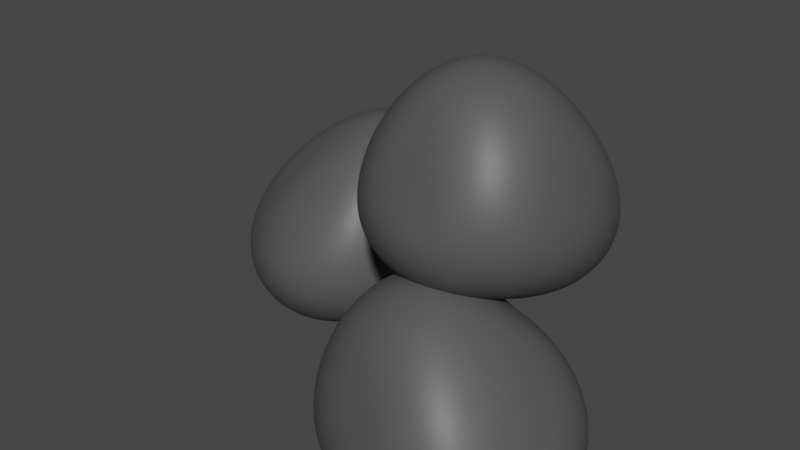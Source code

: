 # Source: asteroid_Addon_1_.blend  (saved by Blender 3.5.10; exported with 4.5.12 LTS)
import bpy
from mathutils import Matrix  # noqa: F401  (used for matrix-valued properties, if any)

bpy.ops.wm.read_factory_settings(use_empty=True)
scene = bpy.context.scene
scene.name = 'Scene'

# ---- collections
col_collection = bpy.data.collections.new('Collection'); scene.collection.children.link(col_collection)

# ---- materials (node trees are filled in below, after node groups)
mat_material_001 = bpy.data.materials.new('Material.001')
mat_material_001.use_transparent_shadow = False

# ---- node groups
ng_auto_smooth = bpy.data.node_groups.new('Auto Smooth', 'GeometryNodeTree')
_s = ng_auto_smooth.interface.new_socket(name='Geometry', in_out='OUTPUT', socket_type='NodeSocketGeometry')
_s = ng_auto_smooth.interface.new_socket(name='Geometry', in_out='INPUT', socket_type='NodeSocketGeometry')
_s = ng_auto_smooth.interface.new_socket(name='Angle', in_out='INPUT', socket_type='NodeSocketFloat')
_s.subtype = 'ANGLE'
_s.min_value = 0.0
_s.max_value = 3.142
ng_auto_smooth.is_modifier = True
_N = ng_auto_smooth.nodes; _L = ng_auto_smooth.links
n0 = _N.new('NodeGroupOutput'); n0.name = 'Group Output'; n0.location = (480, -100)
n1 = _N.new('NodeGroupInput'); n1.name = 'Group Input'; n1.location = (-420, -300)
n2 = _N.new('NodeGroupInput'); n2.name = 'Group Input.001'; n2.location = (-60, -100)
n3 = _N.new('GeometryNodeSetShadeSmooth'); n3.name = 'Set Shade Smooth'; n3.location = (120, -100)
n3.domain = 'EDGE'
n4 = _N.new('GeometryNodeSetShadeSmooth'); n4.name = 'Set Shade Smooth.001'; n4.location = (300, -100)
n5 = _N.new('GeometryNodeInputMeshEdgeAngle'); n5.name = 'Edge Angle'; n5.location = (-420, -220)
n6 = _N.new('GeometryNodeInputEdgeSmooth'); n6.name = 'Is Edge Smooth'; n6.location = (-60, -160)
n7 = _N.new('GeometryNodeInputShadeSmooth'); n7.name = 'Is Face Smooth'; n7.location = (-240, -340)
n8 = _N.new('FunctionNodeBooleanMath'); n8.name = 'Boolean Math'; n8.location = (-60, -220)
n9 = _N.new('FunctionNodeCompare'); n9.name = 'Compare'; n9.location = (-240, -180)
n9.operation = 'LESS_EQUAL'
_L.new(n5.outputs[0], n9.inputs[0])
_L.new(n4.outputs[0], n0.inputs[0])
_L.new(n1.outputs[1], n9.inputs[1])
_L.new(n9.outputs[0], n8.inputs[0])
_L.new(n7.outputs[0], n8.inputs[1])
_L.new(n2.outputs[0], n3.inputs[0])
_L.new(n6.outputs[0], n3.inputs[1])
_L.new(n3.outputs[0], n4.inputs[0])
_L.new(n8.outputs[0], n3.inputs[2])
n0.is_active_output = True

# ---- material node trees
mat_material_001.use_nodes = True; mat_material_001.node_tree.nodes.clear()
_N = mat_material_001.node_tree.nodes; _L = mat_material_001.node_tree.links
n0 = _N.new('ShaderNodeBsdfPrincipled'); n0.name = 'Principled BSDF'; n0.location = (10, 300)
n0.distribution = 'GGX'
n0.subsurface_method = 'RANDOM_WALK_SKIN'
n0.inputs[0].default_value = (0.08714, 0.0838, 0.0863, 1.0)
n0.inputs[3].default_value = 1.45
n0.inputs[27].default_value = (0.0, 0.0, 0.0, 1.0)
n0.inputs[28].default_value = 1.0
n1 = _N.new('ShaderNodeOutputMaterial'); n1.name = 'Material Output'; n1.location = (300, 300)
_L.new(n0.outputs[0], n1.inputs[0])
n1.is_active_output = True

# ---- world
world_world = bpy.data.worlds.new('World'); scene.world = world_world
world_world.use_nodes = True; world_world.node_tree.nodes.clear()
_N = world_world.node_tree.nodes; _L = world_world.node_tree.links
n0 = _N.new('ShaderNodeOutputWorld'); n0.name = 'World Output'; n0.location = (300, 300)
n1 = _N.new('ShaderNodeBackground'); n1.name = 'Background'; n1.location = (10, 300)
n1.inputs[0].default_value = (0.05088, 0.05088, 0.05088, 1.0)
_L.new(n1.outputs[0], n0.inputs[0])
n0.is_active_output = True
world_world.color = (0.05088, 0.05088, 0.05088)
world_world.use_sun_shadow = False
world_world.sun_shadow_jitter_overblur = 0.0

# ---- meshes
me_rock_003 = bpy.data.meshes.new('rock.003')
me_rock_003.from_pydata([(-0.4419, -0.1418, 1.363), (1.768, -1.794, -1.47), (1.755, 1.215, -1.641), (-1.816, 1.64, -1.722), (-1.62, -0.9369, -1.399), (-0.1279, -0.9359, -0.3754), (1.098, 0.9983, -0.1468), (-0.02728, 0.9816, 0.02408), (-0.9717, -0.07647, 0.06103), (-0.09621, -0.7352, -1.781), (-0.4054, 1.314, 4.584), (0.724, -0.09845, 1.808), (0.9942, 3.066, 1.437), (-1.441, 2.917, 0.7381), (-1.771, 0.3087, 1.831), (-0.9179, 0.7032, 2.539), (0.601, 1.617, 2.745), (-0.9762, 2.742, 2.308), (-1.557, 1.408, 2.778), (-0.6471, 2.15, 1.664), (-4.197, 4.117, 2.002), (-3.603, 1.714, -1.35), (-3.49, 5.241, -1.264), (-6.698, 4.768, -1.613), (-6.445, 1.921, -1.236), (-4.511, 2.004, 0.02757), (-4.014, 3.317, 0.1978), (-4.982, 4.412, 0.1876), (-6.208, 3.384, 0.1531), (-5.343, 3.594, -1.302)], [], [(0, 1, 6), (0, 6, 2), (0, 2, 7), (0, 7, 3), (0, 3, 8), (0, 8, 4), (0, 4, 5), (0, 5, 1), (1, 9, 2), (2, 9, 3), (3, 9, 4), (4, 9, 1), (1, 2, 6), (2, 3, 7), (3, 4, 8), (4, 1, 5), (10, 11, 16), (10, 16, 12), (10, 12, 17), (10, 17, 13), (10, 13, 18), (10, 18, 14), (10, 14, 15), (10, 15, 11), (11, 19, 12), (12, 19, 13), (13, 19, 14), (14, 19, 11), (11, 12, 16), (12, 13, 17), (13, 14, 18), (14, 11, 15), (20, 21, 26), (20, 26, 22), (20, 22, 27), (20, 27, 23), (20, 23, 28), (20, 28, 24), (20, 24, 25), (20, 25, 21), (21, 29, 22), (22, 29, 23), (23, 29, 24), (24, 29, 21), (21, 22, 26), (22, 23, 27), (23, 24, 28), (24, 21, 25)])
me_rock_003.polygons.foreach_set('use_smooth', [True] * 48)
me_rock_003.materials.append(mat_material_001)
me_rock_003.use_remesh_fix_poles = True
me_rock_003.use_remesh_preserve_attributes = False
me_rock_003.update()

# ---- objects
ob_rock_003 = bpy.data.objects.new('rock.003', me_rock_003)

# ---- transforms, parenting, visibility, modifiers, constraints
ob_rock_003.location = (5.018, 7.692, 2.369)
_m = ob_rock_003.modifiers.new('Subsurf', 'SUBSURF')
_m.levels = 3
_m.render_levels = 4
_m = ob_rock_003.modifiers.new('Subsurf.001', 'SUBSURF')
_m.levels = 3
_m.render_levels = 4
_m = ob_rock_003.modifiers.new('Displace', 'DISPLACE')
_m.mid_level = 0.0
_m.strength = 0.01
_m = ob_rock_003.modifiers.new('Displace.001', 'DISPLACE')
_m.mid_level = 0.0
_m.strength = 0.8066
_m = ob_rock_003.modifiers.new('Displace.002', 'DISPLACE')
_m.strength = 0.07587
_m = ob_rock_003.modifiers.new('Displace.003', 'DISPLACE')
_m.strength = 0.02002
_m = ob_rock_003.modifiers.new('Auto Smooth', 'NODES')
_m.node_group = ng_auto_smooth
_gi = [s.identifier for s in ng_auto_smooth.interface.items_tree if s.item_type == 'SOCKET' and s.in_out == 'INPUT']
_m[_gi[1]] = 0.5236  # Angle

# ---- collection membership
col_collection.objects.link(ob_rock_003)

# ---- scene / render settings (as saved in the file)
scene.frame_start = 1; scene.frame_end = 250; scene.frame_set(0)
scene.render.engine = 'BLENDER_EEVEE_NEXT'
scene.cycles.sampling_pattern = 'TABULATED_SOBOL'
scene.cycles.use_light_tree = False
scene.view_settings.view_transform = 'Filmic'
bpy.context.view_layer.update()

# ---- added for rendering (the .blend has no active camera and no usable light): camera, sun
cam_auto = bpy.data.cameras.new('AutoCamera')
cam_auto.lens = 50.0
cam_auto.sensor_width = 36.0
cam_auto.clip_end = 1000.0
ob_auto_camera = bpy.data.objects.new('AutoCamera', cam_auto)
scene.collection.objects.link(ob_auto_camera)
ob_auto_camera.location = (13.7002, -3.85128, 12.1815)
ob_auto_camera.rotation_euler = (1.09748, -7.21219e-08, 0.694738)
scene.camera = ob_auto_camera
light_auto_sun = bpy.data.lights.new('AutoSun', 'SUN')
light_auto_sun.energy = 3.0
light_auto_sun.angle = 0.0523599
ob_auto_sun = bpy.data.objects.new('AutoSun', light_auto_sun)
scene.collection.objects.link(ob_auto_sun)
ob_auto_sun.rotation_euler = (0.872665, 0.174533, 0.523599)
bpy.context.view_layer.update()
